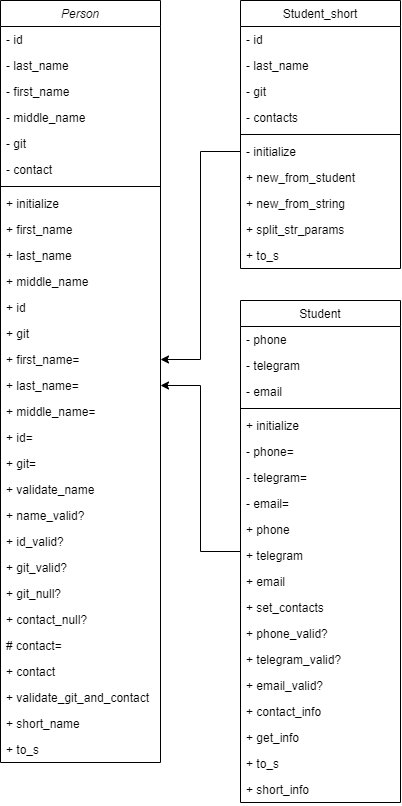

The diagram above was exported from draw.io. Its source (the exported page's mxGraphModel, read from the mxfile embedded in the PNG):
<mxGraphModel dx="590" dy="1034" grid="1" gridSize="10" guides="1" tooltips="1" connect="1" arrows="1" fold="1" page="1" pageScale="1" pageWidth="827" pageHeight="1169" math="0" shadow="0">
  <root>
    <mxCell id="WIyWlLk6GJQsqaUBKTNV-0" />
    <mxCell id="WIyWlLk6GJQsqaUBKTNV-1" parent="WIyWlLk6GJQsqaUBKTNV-0" />
    <mxCell id="zkfFHV4jXpPFQw0GAbJ--0" value="Person" style="swimlane;fontStyle=2;align=center;verticalAlign=top;childLayout=stackLayout;horizontal=1;startSize=26;horizontalStack=0;resizeParent=1;resizeLast=0;collapsible=1;marginBottom=0;rounded=0;shadow=0;strokeWidth=1;" parent="WIyWlLk6GJQsqaUBKTNV-1" vertex="1">
      <mxGeometry x="260" y="120" width="160" height="762" as="geometry">
        <mxRectangle x="230" y="140" width="160" height="26" as="alternateBounds" />
      </mxGeometry>
    </mxCell>
    <mxCell id="zkfFHV4jXpPFQw0GAbJ--1" value="- id" style="text;align=left;verticalAlign=top;spacingLeft=4;spacingRight=4;overflow=hidden;rotatable=0;points=[[0,0.5],[1,0.5]];portConstraint=eastwest;" parent="zkfFHV4jXpPFQw0GAbJ--0" vertex="1">
      <mxGeometry y="26" width="160" height="26" as="geometry" />
    </mxCell>
    <mxCell id="zkfFHV4jXpPFQw0GAbJ--2" value="- last_name" style="text;align=left;verticalAlign=top;spacingLeft=4;spacingRight=4;overflow=hidden;rotatable=0;points=[[0,0.5],[1,0.5]];portConstraint=eastwest;rounded=0;shadow=0;html=0;" parent="zkfFHV4jXpPFQw0GAbJ--0" vertex="1">
      <mxGeometry y="52" width="160" height="26" as="geometry" />
    </mxCell>
    <mxCell id="zkfFHV4jXpPFQw0GAbJ--3" value="- first_name" style="text;align=left;verticalAlign=top;spacingLeft=4;spacingRight=4;overflow=hidden;rotatable=0;points=[[0,0.5],[1,0.5]];portConstraint=eastwest;rounded=0;shadow=0;html=0;" parent="zkfFHV4jXpPFQw0GAbJ--0" vertex="1">
      <mxGeometry y="78" width="160" height="26" as="geometry" />
    </mxCell>
    <mxCell id="1DhaDoI4ShC0Sjo6tPK_-2" value="- middle_name" style="text;align=left;verticalAlign=top;spacingLeft=4;spacingRight=4;overflow=hidden;rotatable=0;points=[[0,0.5],[1,0.5]];portConstraint=eastwest;rounded=0;shadow=0;html=0;" vertex="1" parent="zkfFHV4jXpPFQw0GAbJ--0">
      <mxGeometry y="104" width="160" height="26" as="geometry" />
    </mxCell>
    <mxCell id="1DhaDoI4ShC0Sjo6tPK_-1" value="- git" style="text;align=left;verticalAlign=top;spacingLeft=4;spacingRight=4;overflow=hidden;rotatable=0;points=[[0,0.5],[1,0.5]];portConstraint=eastwest;rounded=0;shadow=0;html=0;" vertex="1" parent="zkfFHV4jXpPFQw0GAbJ--0">
      <mxGeometry y="130" width="160" height="26" as="geometry" />
    </mxCell>
    <mxCell id="1DhaDoI4ShC0Sjo6tPK_-0" value="- contact" style="text;align=left;verticalAlign=top;spacingLeft=4;spacingRight=4;overflow=hidden;rotatable=0;points=[[0,0.5],[1,0.5]];portConstraint=eastwest;rounded=0;shadow=0;html=0;" vertex="1" parent="zkfFHV4jXpPFQw0GAbJ--0">
      <mxGeometry y="156" width="160" height="26" as="geometry" />
    </mxCell>
    <mxCell id="zkfFHV4jXpPFQw0GAbJ--4" value="" style="line;html=1;strokeWidth=1;align=left;verticalAlign=middle;spacingTop=-1;spacingLeft=3;spacingRight=3;rotatable=0;labelPosition=right;points=[];portConstraint=eastwest;" parent="zkfFHV4jXpPFQw0GAbJ--0" vertex="1">
      <mxGeometry y="182" width="160" height="8" as="geometry" />
    </mxCell>
    <mxCell id="zkfFHV4jXpPFQw0GAbJ--5" value="+ initialize" style="text;align=left;verticalAlign=top;spacingLeft=4;spacingRight=4;overflow=hidden;rotatable=0;points=[[0,0.5],[1,0.5]];portConstraint=eastwest;" parent="zkfFHV4jXpPFQw0GAbJ--0" vertex="1">
      <mxGeometry y="190" width="160" height="26" as="geometry" />
    </mxCell>
    <mxCell id="1DhaDoI4ShC0Sjo6tPK_-27" value="+ first_name" style="text;align=left;verticalAlign=top;spacingLeft=4;spacingRight=4;overflow=hidden;rotatable=0;points=[[0,0.5],[1,0.5]];portConstraint=eastwest;" vertex="1" parent="zkfFHV4jXpPFQw0GAbJ--0">
      <mxGeometry y="216" width="160" height="26" as="geometry" />
    </mxCell>
    <mxCell id="1DhaDoI4ShC0Sjo6tPK_-26" value="+ last_name" style="text;align=left;verticalAlign=top;spacingLeft=4;spacingRight=4;overflow=hidden;rotatable=0;points=[[0,0.5],[1,0.5]];portConstraint=eastwest;" vertex="1" parent="zkfFHV4jXpPFQw0GAbJ--0">
      <mxGeometry y="242" width="160" height="26" as="geometry" />
    </mxCell>
    <mxCell id="1DhaDoI4ShC0Sjo6tPK_-25" value="+ middle_name" style="text;align=left;verticalAlign=top;spacingLeft=4;spacingRight=4;overflow=hidden;rotatable=0;points=[[0,0.5],[1,0.5]];portConstraint=eastwest;" vertex="1" parent="zkfFHV4jXpPFQw0GAbJ--0">
      <mxGeometry y="268" width="160" height="26" as="geometry" />
    </mxCell>
    <mxCell id="1DhaDoI4ShC0Sjo6tPK_-24" value="+ id" style="text;align=left;verticalAlign=top;spacingLeft=4;spacingRight=4;overflow=hidden;rotatable=0;points=[[0,0.5],[1,0.5]];portConstraint=eastwest;" vertex="1" parent="zkfFHV4jXpPFQw0GAbJ--0">
      <mxGeometry y="294" width="160" height="26" as="geometry" />
    </mxCell>
    <mxCell id="1DhaDoI4ShC0Sjo6tPK_-23" value="+ git" style="text;align=left;verticalAlign=top;spacingLeft=4;spacingRight=4;overflow=hidden;rotatable=0;points=[[0,0.5],[1,0.5]];portConstraint=eastwest;" vertex="1" parent="zkfFHV4jXpPFQw0GAbJ--0">
      <mxGeometry y="320" width="160" height="26" as="geometry" />
    </mxCell>
    <mxCell id="1DhaDoI4ShC0Sjo6tPK_-22" value="+ first_name=" style="text;align=left;verticalAlign=top;spacingLeft=4;spacingRight=4;overflow=hidden;rotatable=0;points=[[0,0.5],[1,0.5]];portConstraint=eastwest;" vertex="1" parent="zkfFHV4jXpPFQw0GAbJ--0">
      <mxGeometry y="346" width="160" height="26" as="geometry" />
    </mxCell>
    <mxCell id="1DhaDoI4ShC0Sjo6tPK_-21" value="+ last_name=" style="text;align=left;verticalAlign=top;spacingLeft=4;spacingRight=4;overflow=hidden;rotatable=0;points=[[0,0.5],[1,0.5]];portConstraint=eastwest;" vertex="1" parent="zkfFHV4jXpPFQw0GAbJ--0">
      <mxGeometry y="372" width="160" height="26" as="geometry" />
    </mxCell>
    <mxCell id="1DhaDoI4ShC0Sjo6tPK_-20" value="+ middle_name=" style="text;align=left;verticalAlign=top;spacingLeft=4;spacingRight=4;overflow=hidden;rotatable=0;points=[[0,0.5],[1,0.5]];portConstraint=eastwest;" vertex="1" parent="zkfFHV4jXpPFQw0GAbJ--0">
      <mxGeometry y="398" width="160" height="26" as="geometry" />
    </mxCell>
    <mxCell id="1DhaDoI4ShC0Sjo6tPK_-19" value="+ id=" style="text;align=left;verticalAlign=top;spacingLeft=4;spacingRight=4;overflow=hidden;rotatable=0;points=[[0,0.5],[1,0.5]];portConstraint=eastwest;" vertex="1" parent="zkfFHV4jXpPFQw0GAbJ--0">
      <mxGeometry y="424" width="160" height="26" as="geometry" />
    </mxCell>
    <mxCell id="1DhaDoI4ShC0Sjo6tPK_-18" value="+ git=" style="text;align=left;verticalAlign=top;spacingLeft=4;spacingRight=4;overflow=hidden;rotatable=0;points=[[0,0.5],[1,0.5]];portConstraint=eastwest;" vertex="1" parent="zkfFHV4jXpPFQw0GAbJ--0">
      <mxGeometry y="450" width="160" height="26" as="geometry" />
    </mxCell>
    <mxCell id="1DhaDoI4ShC0Sjo6tPK_-17" value="+ validate_name" style="text;align=left;verticalAlign=top;spacingLeft=4;spacingRight=4;overflow=hidden;rotatable=0;points=[[0,0.5],[1,0.5]];portConstraint=eastwest;" vertex="1" parent="zkfFHV4jXpPFQw0GAbJ--0">
      <mxGeometry y="476" width="160" height="26" as="geometry" />
    </mxCell>
    <mxCell id="1DhaDoI4ShC0Sjo6tPK_-16" value="+ name_valid?" style="text;align=left;verticalAlign=top;spacingLeft=4;spacingRight=4;overflow=hidden;rotatable=0;points=[[0,0.5],[1,0.5]];portConstraint=eastwest;" vertex="1" parent="zkfFHV4jXpPFQw0GAbJ--0">
      <mxGeometry y="502" width="160" height="26" as="geometry" />
    </mxCell>
    <mxCell id="1DhaDoI4ShC0Sjo6tPK_-15" value="+ id_valid?" style="text;align=left;verticalAlign=top;spacingLeft=4;spacingRight=4;overflow=hidden;rotatable=0;points=[[0,0.5],[1,0.5]];portConstraint=eastwest;" vertex="1" parent="zkfFHV4jXpPFQw0GAbJ--0">
      <mxGeometry y="528" width="160" height="26" as="geometry" />
    </mxCell>
    <mxCell id="1DhaDoI4ShC0Sjo6tPK_-14" value="+ git_valid?" style="text;align=left;verticalAlign=top;spacingLeft=4;spacingRight=4;overflow=hidden;rotatable=0;points=[[0,0.5],[1,0.5]];portConstraint=eastwest;" vertex="1" parent="zkfFHV4jXpPFQw0GAbJ--0">
      <mxGeometry y="554" width="160" height="26" as="geometry" />
    </mxCell>
    <mxCell id="1DhaDoI4ShC0Sjo6tPK_-13" value="+ git_null?" style="text;align=left;verticalAlign=top;spacingLeft=4;spacingRight=4;overflow=hidden;rotatable=0;points=[[0,0.5],[1,0.5]];portConstraint=eastwest;" vertex="1" parent="zkfFHV4jXpPFQw0GAbJ--0">
      <mxGeometry y="580" width="160" height="26" as="geometry" />
    </mxCell>
    <mxCell id="1DhaDoI4ShC0Sjo6tPK_-12" value="+ contact_null?" style="text;align=left;verticalAlign=top;spacingLeft=4;spacingRight=4;overflow=hidden;rotatable=0;points=[[0,0.5],[1,0.5]];portConstraint=eastwest;" vertex="1" parent="zkfFHV4jXpPFQw0GAbJ--0">
      <mxGeometry y="606" width="160" height="26" as="geometry" />
    </mxCell>
    <mxCell id="1DhaDoI4ShC0Sjo6tPK_-11" value="# contact=" style="text;align=left;verticalAlign=top;spacingLeft=4;spacingRight=4;overflow=hidden;rotatable=0;points=[[0,0.5],[1,0.5]];portConstraint=eastwest;" vertex="1" parent="zkfFHV4jXpPFQw0GAbJ--0">
      <mxGeometry y="632" width="160" height="26" as="geometry" />
    </mxCell>
    <mxCell id="1DhaDoI4ShC0Sjo6tPK_-10" value="+ contact" style="text;align=left;verticalAlign=top;spacingLeft=4;spacingRight=4;overflow=hidden;rotatable=0;points=[[0,0.5],[1,0.5]];portConstraint=eastwest;" vertex="1" parent="zkfFHV4jXpPFQw0GAbJ--0">
      <mxGeometry y="658" width="160" height="26" as="geometry" />
    </mxCell>
    <mxCell id="1DhaDoI4ShC0Sjo6tPK_-9" value="+ validate_git_and_contact" style="text;align=left;verticalAlign=top;spacingLeft=4;spacingRight=4;overflow=hidden;rotatable=0;points=[[0,0.5],[1,0.5]];portConstraint=eastwest;" vertex="1" parent="zkfFHV4jXpPFQw0GAbJ--0">
      <mxGeometry y="684" width="160" height="26" as="geometry" />
    </mxCell>
    <mxCell id="1DhaDoI4ShC0Sjo6tPK_-8" value="+ short_name" style="text;align=left;verticalAlign=top;spacingLeft=4;spacingRight=4;overflow=hidden;rotatable=0;points=[[0,0.5],[1,0.5]];portConstraint=eastwest;" vertex="1" parent="zkfFHV4jXpPFQw0GAbJ--0">
      <mxGeometry y="710" width="160" height="26" as="geometry" />
    </mxCell>
    <mxCell id="1DhaDoI4ShC0Sjo6tPK_-7" value="+ to_s" style="text;align=left;verticalAlign=top;spacingLeft=4;spacingRight=4;overflow=hidden;rotatable=0;points=[[0,0.5],[1,0.5]];portConstraint=eastwest;" vertex="1" parent="zkfFHV4jXpPFQw0GAbJ--0">
      <mxGeometry y="736" width="160" height="26" as="geometry" />
    </mxCell>
    <mxCell id="1DhaDoI4ShC0Sjo6tPK_-57" style="edgeStyle=orthogonalEdgeStyle;rounded=0;orthogonalLoop=1;jettySize=auto;html=1;entryX=1;entryY=0.5;entryDx=0;entryDy=0;" edge="1" parent="WIyWlLk6GJQsqaUBKTNV-1" source="zkfFHV4jXpPFQw0GAbJ--6" target="1DhaDoI4ShC0Sjo6tPK_-21">
      <mxGeometry relative="1" as="geometry" />
    </mxCell>
    <mxCell id="zkfFHV4jXpPFQw0GAbJ--6" value="Student" style="swimlane;fontStyle=0;align=center;verticalAlign=top;childLayout=stackLayout;horizontal=1;startSize=26;horizontalStack=0;resizeParent=1;resizeLast=0;collapsible=1;marginBottom=0;rounded=0;shadow=0;strokeWidth=1;" parent="WIyWlLk6GJQsqaUBKTNV-1" vertex="1">
      <mxGeometry x="500" y="420" width="160" height="502" as="geometry">
        <mxRectangle x="130" y="380" width="160" height="26" as="alternateBounds" />
      </mxGeometry>
    </mxCell>
    <mxCell id="zkfFHV4jXpPFQw0GAbJ--7" value="- phone" style="text;align=left;verticalAlign=top;spacingLeft=4;spacingRight=4;overflow=hidden;rotatable=0;points=[[0,0.5],[1,0.5]];portConstraint=eastwest;" parent="zkfFHV4jXpPFQw0GAbJ--6" vertex="1">
      <mxGeometry y="26" width="160" height="26" as="geometry" />
    </mxCell>
    <mxCell id="zkfFHV4jXpPFQw0GAbJ--8" value="- telegram" style="text;align=left;verticalAlign=top;spacingLeft=4;spacingRight=4;overflow=hidden;rotatable=0;points=[[0,0.5],[1,0.5]];portConstraint=eastwest;rounded=0;shadow=0;html=0;" parent="zkfFHV4jXpPFQw0GAbJ--6" vertex="1">
      <mxGeometry y="52" width="160" height="26" as="geometry" />
    </mxCell>
    <mxCell id="1DhaDoI4ShC0Sjo6tPK_-38" value="- email" style="text;align=left;verticalAlign=top;spacingLeft=4;spacingRight=4;overflow=hidden;rotatable=0;points=[[0,0.5],[1,0.5]];portConstraint=eastwest;rounded=0;shadow=0;html=0;" vertex="1" parent="zkfFHV4jXpPFQw0GAbJ--6">
      <mxGeometry y="78" width="160" height="26" as="geometry" />
    </mxCell>
    <mxCell id="zkfFHV4jXpPFQw0GAbJ--9" value="" style="line;html=1;strokeWidth=1;align=left;verticalAlign=middle;spacingTop=-1;spacingLeft=3;spacingRight=3;rotatable=0;labelPosition=right;points=[];portConstraint=eastwest;" parent="zkfFHV4jXpPFQw0GAbJ--6" vertex="1">
      <mxGeometry y="104" width="160" height="8" as="geometry" />
    </mxCell>
    <mxCell id="zkfFHV4jXpPFQw0GAbJ--11" value="+ initialize" style="text;align=left;verticalAlign=top;spacingLeft=4;spacingRight=4;overflow=hidden;rotatable=0;points=[[0,0.5],[1,0.5]];portConstraint=eastwest;" parent="zkfFHV4jXpPFQw0GAbJ--6" vertex="1">
      <mxGeometry y="112" width="160" height="26" as="geometry" />
    </mxCell>
    <mxCell id="1DhaDoI4ShC0Sjo6tPK_-53" value="- phone=" style="text;align=left;verticalAlign=top;spacingLeft=4;spacingRight=4;overflow=hidden;rotatable=0;points=[[0,0.5],[1,0.5]];portConstraint=eastwest;" vertex="1" parent="zkfFHV4jXpPFQw0GAbJ--6">
      <mxGeometry y="138" width="160" height="26" as="geometry" />
    </mxCell>
    <mxCell id="1DhaDoI4ShC0Sjo6tPK_-51" value="- telegram=" style="text;align=left;verticalAlign=top;spacingLeft=4;spacingRight=4;overflow=hidden;rotatable=0;points=[[0,0.5],[1,0.5]];portConstraint=eastwest;" vertex="1" parent="zkfFHV4jXpPFQw0GAbJ--6">
      <mxGeometry y="164" width="160" height="26" as="geometry" />
    </mxCell>
    <mxCell id="1DhaDoI4ShC0Sjo6tPK_-52" value="- email=" style="text;align=left;verticalAlign=top;spacingLeft=4;spacingRight=4;overflow=hidden;rotatable=0;points=[[0,0.5],[1,0.5]];portConstraint=eastwest;" vertex="1" parent="zkfFHV4jXpPFQw0GAbJ--6">
      <mxGeometry y="190" width="160" height="26" as="geometry" />
    </mxCell>
    <mxCell id="1DhaDoI4ShC0Sjo6tPK_-50" value="+ phone" style="text;align=left;verticalAlign=top;spacingLeft=4;spacingRight=4;overflow=hidden;rotatable=0;points=[[0,0.5],[1,0.5]];portConstraint=eastwest;" vertex="1" parent="zkfFHV4jXpPFQw0GAbJ--6">
      <mxGeometry y="216" width="160" height="26" as="geometry" />
    </mxCell>
    <mxCell id="1DhaDoI4ShC0Sjo6tPK_-49" value="+ telegram" style="text;align=left;verticalAlign=top;spacingLeft=4;spacingRight=4;overflow=hidden;rotatable=0;points=[[0,0.5],[1,0.5]];portConstraint=eastwest;" vertex="1" parent="zkfFHV4jXpPFQw0GAbJ--6">
      <mxGeometry y="242" width="160" height="26" as="geometry" />
    </mxCell>
    <mxCell id="1DhaDoI4ShC0Sjo6tPK_-48" value="+ email" style="text;align=left;verticalAlign=top;spacingLeft=4;spacingRight=4;overflow=hidden;rotatable=0;points=[[0,0.5],[1,0.5]];portConstraint=eastwest;" vertex="1" parent="zkfFHV4jXpPFQw0GAbJ--6">
      <mxGeometry y="268" width="160" height="26" as="geometry" />
    </mxCell>
    <mxCell id="1DhaDoI4ShC0Sjo6tPK_-47" value="+ set_contacts" style="text;align=left;verticalAlign=top;spacingLeft=4;spacingRight=4;overflow=hidden;rotatable=0;points=[[0,0.5],[1,0.5]];portConstraint=eastwest;" vertex="1" parent="zkfFHV4jXpPFQw0GAbJ--6">
      <mxGeometry y="294" width="160" height="26" as="geometry" />
    </mxCell>
    <mxCell id="1DhaDoI4ShC0Sjo6tPK_-46" value="+ phone_valid?" style="text;align=left;verticalAlign=top;spacingLeft=4;spacingRight=4;overflow=hidden;rotatable=0;points=[[0,0.5],[1,0.5]];portConstraint=eastwest;" vertex="1" parent="zkfFHV4jXpPFQw0GAbJ--6">
      <mxGeometry y="320" width="160" height="26" as="geometry" />
    </mxCell>
    <mxCell id="1DhaDoI4ShC0Sjo6tPK_-45" value="+ telegram_valid?" style="text;align=left;verticalAlign=top;spacingLeft=4;spacingRight=4;overflow=hidden;rotatable=0;points=[[0,0.5],[1,0.5]];portConstraint=eastwest;" vertex="1" parent="zkfFHV4jXpPFQw0GAbJ--6">
      <mxGeometry y="346" width="160" height="26" as="geometry" />
    </mxCell>
    <mxCell id="1DhaDoI4ShC0Sjo6tPK_-44" value="+ email_valid?" style="text;align=left;verticalAlign=top;spacingLeft=4;spacingRight=4;overflow=hidden;rotatable=0;points=[[0,0.5],[1,0.5]];portConstraint=eastwest;" vertex="1" parent="zkfFHV4jXpPFQw0GAbJ--6">
      <mxGeometry y="372" width="160" height="26" as="geometry" />
    </mxCell>
    <mxCell id="1DhaDoI4ShC0Sjo6tPK_-43" value="+ contact_info" style="text;align=left;verticalAlign=top;spacingLeft=4;spacingRight=4;overflow=hidden;rotatable=0;points=[[0,0.5],[1,0.5]];portConstraint=eastwest;" vertex="1" parent="zkfFHV4jXpPFQw0GAbJ--6">
      <mxGeometry y="398" width="160" height="26" as="geometry" />
    </mxCell>
    <mxCell id="1DhaDoI4ShC0Sjo6tPK_-42" value="+ get_info" style="text;align=left;verticalAlign=top;spacingLeft=4;spacingRight=4;overflow=hidden;rotatable=0;points=[[0,0.5],[1,0.5]];portConstraint=eastwest;" vertex="1" parent="zkfFHV4jXpPFQw0GAbJ--6">
      <mxGeometry y="424" width="160" height="26" as="geometry" />
    </mxCell>
    <mxCell id="1DhaDoI4ShC0Sjo6tPK_-41" value="+ to_s" style="text;align=left;verticalAlign=top;spacingLeft=4;spacingRight=4;overflow=hidden;rotatable=0;points=[[0,0.5],[1,0.5]];portConstraint=eastwest;" vertex="1" parent="zkfFHV4jXpPFQw0GAbJ--6">
      <mxGeometry y="450" width="160" height="26" as="geometry" />
    </mxCell>
    <mxCell id="1DhaDoI4ShC0Sjo6tPK_-40" value="+ short_info" style="text;align=left;verticalAlign=top;spacingLeft=4;spacingRight=4;overflow=hidden;rotatable=0;points=[[0,0.5],[1,0.5]];portConstraint=eastwest;" vertex="1" parent="zkfFHV4jXpPFQw0GAbJ--6">
      <mxGeometry y="476" width="160" height="26" as="geometry" />
    </mxCell>
    <mxCell id="zkfFHV4jXpPFQw0GAbJ--17" value="Student_short" style="swimlane;fontStyle=0;align=center;verticalAlign=top;childLayout=stackLayout;horizontal=1;startSize=26;horizontalStack=0;resizeParent=1;resizeLast=0;collapsible=1;marginBottom=0;rounded=0;shadow=0;strokeWidth=1;" parent="WIyWlLk6GJQsqaUBKTNV-1" vertex="1">
      <mxGeometry x="500" y="120" width="160" height="268" as="geometry">
        <mxRectangle x="550" y="140" width="160" height="26" as="alternateBounds" />
      </mxGeometry>
    </mxCell>
    <mxCell id="zkfFHV4jXpPFQw0GAbJ--18" value="- id" style="text;align=left;verticalAlign=top;spacingLeft=4;spacingRight=4;overflow=hidden;rotatable=0;points=[[0,0.5],[1,0.5]];portConstraint=eastwest;" parent="zkfFHV4jXpPFQw0GAbJ--17" vertex="1">
      <mxGeometry y="26" width="160" height="26" as="geometry" />
    </mxCell>
    <mxCell id="zkfFHV4jXpPFQw0GAbJ--19" value="- last_name" style="text;align=left;verticalAlign=top;spacingLeft=4;spacingRight=4;overflow=hidden;rotatable=0;points=[[0,0.5],[1,0.5]];portConstraint=eastwest;rounded=0;shadow=0;html=0;" parent="zkfFHV4jXpPFQw0GAbJ--17" vertex="1">
      <mxGeometry y="52" width="160" height="26" as="geometry" />
    </mxCell>
    <mxCell id="zkfFHV4jXpPFQw0GAbJ--20" value="- git" style="text;align=left;verticalAlign=top;spacingLeft=4;spacingRight=4;overflow=hidden;rotatable=0;points=[[0,0.5],[1,0.5]];portConstraint=eastwest;rounded=0;shadow=0;html=0;" parent="zkfFHV4jXpPFQw0GAbJ--17" vertex="1">
      <mxGeometry y="78" width="160" height="26" as="geometry" />
    </mxCell>
    <mxCell id="zkfFHV4jXpPFQw0GAbJ--21" value="- contacts" style="text;align=left;verticalAlign=top;spacingLeft=4;spacingRight=4;overflow=hidden;rotatable=0;points=[[0,0.5],[1,0.5]];portConstraint=eastwest;rounded=0;shadow=0;html=0;" parent="zkfFHV4jXpPFQw0GAbJ--17" vertex="1">
      <mxGeometry y="104" width="160" height="26" as="geometry" />
    </mxCell>
    <mxCell id="zkfFHV4jXpPFQw0GAbJ--23" value="" style="line;html=1;strokeWidth=1;align=left;verticalAlign=middle;spacingTop=-1;spacingLeft=3;spacingRight=3;rotatable=0;labelPosition=right;points=[];portConstraint=eastwest;" parent="zkfFHV4jXpPFQw0GAbJ--17" vertex="1">
      <mxGeometry y="130" width="160" height="8" as="geometry" />
    </mxCell>
    <mxCell id="zkfFHV4jXpPFQw0GAbJ--24" value="- initialize" style="text;align=left;verticalAlign=top;spacingLeft=4;spacingRight=4;overflow=hidden;rotatable=0;points=[[0,0.5],[1,0.5]];portConstraint=eastwest;" parent="zkfFHV4jXpPFQw0GAbJ--17" vertex="1">
      <mxGeometry y="138" width="160" height="26" as="geometry" />
    </mxCell>
    <mxCell id="zkfFHV4jXpPFQw0GAbJ--25" value="+ new_from_student" style="text;align=left;verticalAlign=top;spacingLeft=4;spacingRight=4;overflow=hidden;rotatable=0;points=[[0,0.5],[1,0.5]];portConstraint=eastwest;" parent="zkfFHV4jXpPFQw0GAbJ--17" vertex="1">
      <mxGeometry y="164" width="160" height="26" as="geometry" />
    </mxCell>
    <mxCell id="1DhaDoI4ShC0Sjo6tPK_-35" value="+ new_from_string" style="text;align=left;verticalAlign=top;spacingLeft=4;spacingRight=4;overflow=hidden;rotatable=0;points=[[0,0.5],[1,0.5]];portConstraint=eastwest;" vertex="1" parent="zkfFHV4jXpPFQw0GAbJ--17">
      <mxGeometry y="190" width="160" height="26" as="geometry" />
    </mxCell>
    <mxCell id="1DhaDoI4ShC0Sjo6tPK_-36" value="+ split_str_params" style="text;align=left;verticalAlign=top;spacingLeft=4;spacingRight=4;overflow=hidden;rotatable=0;points=[[0,0.5],[1,0.5]];portConstraint=eastwest;" vertex="1" parent="zkfFHV4jXpPFQw0GAbJ--17">
      <mxGeometry y="216" width="160" height="26" as="geometry" />
    </mxCell>
    <mxCell id="1DhaDoI4ShC0Sjo6tPK_-37" value="+ to_s" style="text;align=left;verticalAlign=top;spacingLeft=4;spacingRight=4;overflow=hidden;rotatable=0;points=[[0,0.5],[1,0.5]];portConstraint=eastwest;" vertex="1" parent="zkfFHV4jXpPFQw0GAbJ--17">
      <mxGeometry y="242" width="160" height="26" as="geometry" />
    </mxCell>
    <mxCell id="1DhaDoI4ShC0Sjo6tPK_-58" style="edgeStyle=orthogonalEdgeStyle;rounded=0;orthogonalLoop=1;jettySize=auto;html=1;entryX=1;entryY=0.5;entryDx=0;entryDy=0;" edge="1" parent="WIyWlLk6GJQsqaUBKTNV-1" source="zkfFHV4jXpPFQw0GAbJ--24" target="1DhaDoI4ShC0Sjo6tPK_-22">
      <mxGeometry relative="1" as="geometry" />
    </mxCell>
  </root>
</mxGraphModel>